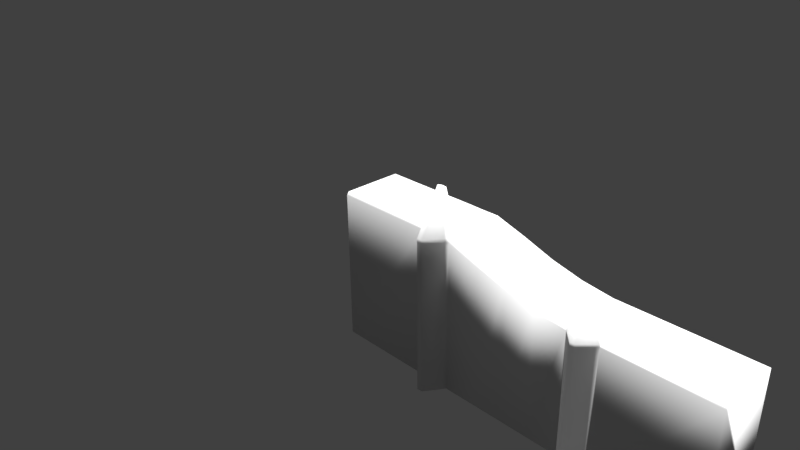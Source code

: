 # Source: LavaGroundsGate2.blend  (saved by Blender 2.77.0; exported with 4.5.12 LTS)
import bpy
from mathutils import Matrix  # noqa: F401  (used for matrix-valued properties, if any)

bpy.ops.wm.read_factory_settings(use_empty=True)
scene = bpy.context.scene
scene.name = 'Scene'

# ---- collections
col_collection_1 = bpy.data.collections.new('Collection 1'); scene.collection.children.link(col_collection_1)

# ---- materials (node trees are filled in below, after node groups)
mat_material = bpy.data.materials.new('Material')
mat_material.alpha_threshold = 0.0
mat_material.use_transparent_shadow = False
mat_material.roughness = 0.5
mat_material.line_color = (0.0, 0.0, 0.0, 1.0)

# ---- material node trees

# ---- world
world_world = bpy.data.worlds.new('World'); scene.world = world_world
world_world.color = (0.05088, 0.05088, 0.05088)
world_world.use_sun_shadow = False
world_world.sun_shadow_jitter_overblur = 0.0
world_world.cycles.sampling_method = 'MANUAL'

# ---- cameras
cam_camera = bpy.data.cameras.new('Camera')
cam_camera.clip_end = 100.0
cam_camera.lens = 35.0
cam_camera.sensor_width = 32.0
cam_camera.sensor_height = 18.0
cam_camera.ortho_scale = 7.314
cam_camera.dof.focus_distance = 0.0
cam_camera.dof.aperture_fstop = 128.0

# ---- lights
light_hemi_009 = bpy.data.lights.new('Hemi.009', 'SUN')
light_hemi_009.transmission_factor = 0.0
light_hemi_009.angle = 0.1993
light_hemi_009.energy = 1.0
light_hemi_009.shadow_buffer_clip_start = 0.5
light_hemi_009.shadow_soft_size = 0.1
light_hemi_009.shadow_cascade_max_distance = 1000.0
light_hemi_008 = bpy.data.lights.new('Hemi.008', 'SUN')
light_hemi_008.transmission_factor = 0.0
light_hemi_008.angle = 0.1993
light_hemi_008.energy = 1.0
light_hemi_008.shadow_buffer_clip_start = 0.5
light_hemi_008.shadow_soft_size = 0.1
light_hemi_008.shadow_cascade_max_distance = 1000.0
light_hemi_007 = bpy.data.lights.new('Hemi.007', 'SUN')
light_hemi_007.transmission_factor = 0.0
light_hemi_007.angle = 0.1993
light_hemi_007.energy = 1.0
light_hemi_007.shadow_buffer_clip_start = 0.5
light_hemi_007.shadow_soft_size = 0.1
light_hemi_007.shadow_cascade_max_distance = 1000.0
light_hemi_006 = bpy.data.lights.new('Hemi.006', 'SUN')
light_hemi_006.transmission_factor = 0.0
light_hemi_006.angle = 0.1993
light_hemi_006.energy = 1.0
light_hemi_006.shadow_buffer_clip_start = 0.5
light_hemi_006.shadow_soft_size = 0.1
light_hemi_006.shadow_cascade_max_distance = 1000.0
light_hemi_005 = bpy.data.lights.new('Hemi.005', 'SUN')
light_hemi_005.transmission_factor = 0.0
light_hemi_005.angle = 0.1993
light_hemi_005.energy = 1.0
light_hemi_005.shadow_buffer_clip_start = 0.5
light_hemi_005.shadow_soft_size = 0.1
light_hemi_005.shadow_cascade_max_distance = 1000.0
light_hemi_004 = bpy.data.lights.new('Hemi.004', 'SUN')
light_hemi_004.transmission_factor = 0.0
light_hemi_004.angle = 0.1993
light_hemi_004.energy = 1.0
light_hemi_004.shadow_buffer_clip_start = 0.5
light_hemi_004.shadow_soft_size = 0.1
light_hemi_004.shadow_cascade_max_distance = 1000.0
light_hemi_003 = bpy.data.lights.new('Hemi.003', 'SUN')
light_hemi_003.transmission_factor = 0.0
light_hemi_003.angle = 0.1993
light_hemi_003.energy = 1.0
light_hemi_003.shadow_buffer_clip_start = 0.5
light_hemi_003.shadow_soft_size = 0.1
light_hemi_003.shadow_cascade_max_distance = 1000.0
light_hemi_002 = bpy.data.lights.new('Hemi.002', 'SUN')
light_hemi_002.transmission_factor = 0.0
light_hemi_002.angle = 0.1993
light_hemi_002.energy = 1.0
light_hemi_002.shadow_buffer_clip_start = 0.5
light_hemi_002.shadow_soft_size = 0.1
light_hemi_002.shadow_cascade_max_distance = 1000.0
light_hemi_001 = bpy.data.lights.new('Hemi.001', 'SUN')
light_hemi_001.transmission_factor = 0.0
light_hemi_001.angle = 0.1993
light_hemi_001.energy = 1.0
light_hemi_001.shadow_buffer_clip_start = 0.5
light_hemi_001.shadow_soft_size = 0.1
light_hemi_001.shadow_cascade_max_distance = 1000.0
light_hemi = bpy.data.lights.new('Hemi', 'SUN')
light_hemi.transmission_factor = 0.0
light_hemi.angle = 0.1993
light_hemi.energy = 1.0
light_hemi.shadow_buffer_clip_start = 0.5
light_hemi.shadow_soft_size = 0.1
light_hemi.shadow_cascade_max_distance = 1000.0
light_lamp = bpy.data.lights.new('Lamp', 'POINT')
light_lamp.transmission_factor = 0.0
light_lamp.cutoff_distance = 30.0
light_lamp.energy = 100.0
light_lamp.shadow_buffer_clip_start = 1.001
light_lamp.shadow_soft_size = 0.1
light_lamp.shadow_maximum_resolution = 0.006
light_lamp.use_absolute_resolution = True

# ---- meshes
me_cube = bpy.data.meshes.new('Cube')
me_cube.from_pydata([(0.0, 0.4, -1.0), (0.0, -0.4, -1.0), (1.3, -0.4, -1.0), (1.3, 0.4, -1.0), (0.0, 0.4, 1.0), (1.3, -0.3809, 1.0), (1.3, 0.4, 1.0), (2.9, -0.3537, 0.65), (1.518, 0.4, -1.0), (1.535, -0.3507, 1.519), (1.5, 0.4, 0.9979), (1.7, -0.4, -1.0), (1.7, 0.4, -1.0), (1.532, -0.2758, 1.517), (1.7, 0.4, 1.0), (3.3, -0.4, -1.0), (3.3, 0.4, -1.0), (3.3, -0.4, 0.6), (3.3, 0.4, 0.6), (1.322, -0.4328, -1.0), (3.5, 0.4, -1.0), (1.325, -0.4375, 0.9614), (3.5, 0.4, 0.6), (3.7, -0.4, -1.0), (3.7, 0.4, -1.0), (3.7, -0.4, 0.6), (3.7, 0.4, 0.6), (5.0, -0.4, -1.0), (5.0, 0.4, -1.0), (5.0, 0.4, 0.6), (1.673, -0.4411, -1.0), (1.5, -0.08247, 1.002), (3.5, 0.4, 0.6001), (2.5, 0.4, -1.0), (2.5, -0.4, -1.0), (2.5, 0.4, 0.7445), (2.1, -0.4, -1.0), (2.1, 0.4, -1.0), (2.1, 0.4, 0.8797), (2.9, 0.4, 0.65), (2.9, 0.4, -1.0), (2.9, -0.4, -1.0), (3.5, -0.209, 0.6001), (1.674, -0.4383, 1.0), (1.535, 0.4, 0.9983), (1.535, -0.6468, -1.0), (1.535, -0.6468, 1.0), (1.535, -0.1388, 1.002), (1.466, -0.6492, -1.0), (1.466, 0.4, -1.0), (1.466, -0.6492, 1.0), (1.466, 0.4, 0.9983), (1.466, -0.1363, 1.002), (3.325, -0.4246, 0.5679), (1.535, -0.2759, 1.517), (2.5, -0.3515, 0.7445), (1.687, -0.36, 1.0), (2.1, -0.3576, 0.8797), (3.321, -0.3621, 0.6), (2.1, -0.4, 0.8123), (3.325, -0.4246, -1.0), (2.9, -0.4, 0.615), (5.0, -0.4, 0.5618), (3.3, -0.4, 0.5685), (3.7, -0.4, 0.5662), (1.7, -0.4, 0.9403), (2.5, -0.4, 0.6973), (3.5, -0.2939, 0.934), (3.688, -0.3752, 0.6), (5.0, -0.3686, 0.6), (1.535, -0.6468, 0.9667), (1.466, -0.6492, 0.9613), (1.3, -0.4, 0.9614), (1.674, -0.4383, 0.9444), (0.0, -0.4, 0.9628), (1.33, -0.3527, 1.0), (1.466, -0.2739, 1.519), (0.0, -0.3703, 1.0), (1.466, -0.3405, 1.541), (3.671, -0.429, -1.0), (3.67, -0.4299, 0.5658), (3.529, -0.5709, 0.6), (3.53, -0.5697, 0.5639), (3.516, -0.3528, 0.9201), (3.525, -0.5754, -1.0), (3.478, -0.578, 0.564), (3.477, -0.5774, 0.6), (3.478, -0.578, -1.0), (3.485, -0.3525, 0.922)], [], [(0, 3, 2, 1), (4, 77, 5, 6), (0, 1, 74, 77, 4), (1, 2, 72, 74), (9, 46, 43), (4, 6, 3, 0), (44, 14, 12, 8), (8, 45, 48, 49), (52, 51, 6, 5, 75), (51, 10, 8, 49), (59, 57, 56, 65), (8, 12, 11, 30, 45), (76, 78, 13), (45, 30, 73, 70), (18, 22, 20, 16), (41, 15, 63, 61), (39, 18, 16, 40), (40, 16, 15, 41), (22, 26, 24, 20), (5, 72, 21), (87, 84, 82, 85), (15, 60, 53, 63), (62, 69, 68, 64), (60, 87, 85, 53), (26, 32, 42, 68), (19, 48, 71, 21), (27, 28, 29, 69, 62), (23, 27, 62, 64), (26, 29, 28, 24), (24, 28, 27, 23), (38, 35, 33, 37), (37, 33, 34, 36), (44, 10, 31, 47), (14, 44, 47, 56), (78, 9, 54, 13), (47, 52, 76, 13, 54), (18, 32, 22), (58, 17, 88, 67), (22, 32, 26), (36, 34, 66, 59), (11, 36, 59, 65), (12, 37, 36, 11), (14, 38, 37, 12), (33, 40, 41, 34), (35, 39, 40, 33), (34, 41, 61, 66), (42, 67, 68), (42, 32, 18, 58), (30, 11, 65, 73), (10, 44, 8), (6, 51, 49, 3), (31, 10, 51, 52), (2, 19, 21, 72), (3, 49, 48, 19, 2), (9, 78, 50, 46), (45, 70, 71, 48), (86, 85, 82, 81), (52, 47, 31), (78, 76, 75, 5), (58, 18, 39, 7), (55, 35, 38, 57), (57, 38, 14, 56), (7, 39, 35, 55), (59, 66, 55, 57), (56, 47, 54), (25, 64, 68), (17, 63, 53), (64, 25, 80), (43, 65, 56), (43, 56, 54, 9), (67, 83, 25, 68), (69, 29, 26, 68), (67, 42, 58), (70, 46, 50, 71), (71, 50, 5, 21), (73, 43, 46, 70), (65, 43, 73), (76, 52, 75), (72, 5, 77, 74), (5, 50, 78), (7, 55, 66, 61), (63, 58, 7, 61), (63, 17, 58), (79, 23, 64, 80), (25, 81, 82, 80), (84, 79, 80, 82), (81, 25, 83), (83, 67, 88), (86, 17, 53, 85), (86, 81, 83, 88), (88, 17, 86)])
me_cube.polygons.foreach_set('use_smooth', [True] * 91)
_uv = me_cube.uv_layers.new(name='UVMap')
_uv.uv.foreach_set('vector', [0.8754, 0.9902, 0.8754, 0.9902, 0.8754, 0.9902, 0.8754, 0.9902, 0.8754, 0.9902, 0.8754, 0.9902, 0.8754, 0.9902, 0.8754, 0.9902, 0.8754, 0.9902, 0.8754, 0.9902, 0.8754, 0.9902, 0.8754, 0.9902, 0.8754, 0.9902, 0.8754, 0.9902, 0.8754, 0.9902, 0.8754, 0.9902, 0.8754, 0.9902, 0.4066, 0.8559, 0.4066, 0.8559, 0.4066, 0.8559, 0.8754, 0.9902, 0.8754, 0.9902, 0.8754, 0.9902, 0.8754, 0.9902, 0.8754, 0.9902, 0.8754, 0.9902, 0.8754, 0.9902, 0.8754, 0.9902, 0.8754, 0.9902, 0.8754, 0.9902, 0.8754, 0.9902, 0.8754, 0.9902, 0.8754, 0.9902, 0.8754, 0.9902, 0.8754, 0.9902, 0.8754, 0.9902, 0.8754, 0.9902, 0.8754, 0.9902, 0.8754, 0.9902, 0.8754, 0.9902, 0.8754, 0.9902, 0.4992, 0.8849, 0.4992, 0.8849, 0.4992, 0.8849, 0.4992, 0.8849, 0.8754, 0.9902, 0.8754, 0.9902, 0.8754, 0.9902, 0.8754, 0.9902, 0.8754, 0.9902, 0.4992, 0.8849, 0.4992, 0.8849, 0.4992, 0.8849, 0.4066, 0.8559, 0.4066, 0.8559, 0.4066, 0.8559, 0.4066, 0.8559, 0.8754, 0.9902, 0.8754, 0.9902, 0.8754, 0.9902, 0.8754, 0.9902, 0.8754, 0.9902, 0.8754, 0.9902, 0.8754, 0.9902, 0.8754, 0.9902, 0.8754, 0.9902, 0.8754, 0.9902, 0.8754, 0.9902, 0.8754, 0.9902, 0.8754, 0.9902, 0.8754, 0.9902, 0.8754, 0.9902, 0.8754, 0.9902, 0.8754, 0.9902, 0.8754, 0.9902, 0.8754, 0.9902, 0.8754, 0.9902, 0.4992, 0.8849, 0.4992, 0.8849, 0.4992, 0.8849, 0.4991, 0.885, 0.4991, 0.885, 0.4992, 0.8849, 0.4991, 0.885, 0.4985, 0.885, 0.4985, 0.885, 0.4985, 0.885, 0.4985, 0.885, 0.4992, 0.8849, 0.4992, 0.8849, 0.4992, 0.8849, 0.4992, 0.8849, 0.4066, 0.8559, 0.4066, 0.8559, 0.4066, 0.8559, 0.4066, 0.8559, 0.8754, 0.9902, 0.8754, 0.9902, 0.8754, 0.9902, 0.8754, 0.9902, 0.4066, 0.8559, 0.4066, 0.8559, 0.4066, 0.8559, 0.4066, 0.8559, 0.8754, 0.9902, 0.8754, 0.9902, 0.8754, 0.9902, 0.8754, 0.9902, 0.8754, 0.9902, 0.8754, 0.9902, 0.8754, 0.9902, 0.8754, 0.9902, 0.8754, 0.9902, 0.8754, 0.9902, 0.8754, 0.9902, 0.8754, 0.9902, 0.8754, 0.9902, 0.8754, 0.9902, 0.8754, 0.9902, 0.8754, 0.9902, 0.8754, 0.9902, 0.8754, 0.9902, 0.8754, 0.9902, 0.8754, 0.9902, 0.8754, 0.9902, 0.8754, 0.9902, 0.8754, 0.9902, 0.8754, 0.9902, 0.8754, 0.9902, 0.8754, 0.9902, 0.8754, 0.9902, 0.8754, 0.9902, 0.8754, 0.9902, 0.8754, 0.9902, 0.8754, 0.9902, 0.8754, 0.9902, 0.8754, 0.9902, 0.4992, 0.8849, 0.4992, 0.8849, 0.4992, 0.8849, 0.4992, 0.8849, 0.8754, 0.9902, 0.8754, 0.9902, 0.8754, 0.9902, 0.8754, 0.9902, 0.8754, 0.9902, 0.8754, 0.9902, 0.8754, 0.9902, 0.8754, 0.9902, 0.4992, 0.8849, 0.4992, 0.8849, 0.4992, 0.8849, 0.4992, 0.8849, 0.8754, 0.9902, 0.8754, 0.9902, 0.8754, 0.9902, 0.8754, 0.9902, 0.8754, 0.9902, 0.8754, 0.9902, 0.8754, 0.9902, 0.8754, 0.9902, 0.8754, 0.9902, 0.8754, 0.9902, 0.8754, 0.9902, 0.8754, 0.9902, 0.8754, 0.9902, 0.8754, 0.9902, 0.8754, 0.9902, 0.8754, 0.9902, 0.8754, 0.9902, 0.8754, 0.9902, 0.8754, 0.9902, 0.8754, 0.9902, 0.8754, 0.9902, 0.8754, 0.9902, 0.8754, 0.9902, 0.8754, 0.9902, 0.8754, 0.9902, 0.8754, 0.9902, 0.8754, 0.9902, 0.8754, 0.9902, 0.8754, 0.9902, 0.8754, 0.9902, 0.8754, 0.9902, 0.8754, 0.9902, 0.8754, 0.9902, 0.8754, 0.9902, 0.8754, 0.9902, 0.8754, 0.9902, 0.8754, 0.9902, 0.8754, 0.9902, 0.499, 0.8847, 0.499, 0.8847, 0.499, 0.8847, 0.499, 0.8847, 0.8754, 0.9902, 0.8754, 0.9902, 0.8754, 0.9902, 0.8754, 0.9902, 0.8754, 0.9902, 0.8754, 0.9902, 0.8754, 0.9902, 0.8754, 0.9902, 0.8754, 0.9902, 0.8754, 0.9902, 0.8754, 0.9902, 0.4985, 0.885, 0.4985, 0.885, 0.4985, 0.885, 0.4985, 0.885, 0.8754, 0.9902, 0.8754, 0.9902, 0.8754, 0.9902, 0.8754, 0.9902, 0.8754, 0.9902, 0.4992, 0.8849, 0.4992, 0.8849, 0.4992, 0.8849, 0.4992, 0.8849, 0.4993, 0.8848, 0.4993, 0.8848, 0.4993, 0.8848, 0.4993, 0.8848, 0.4992, 0.8849, 0.4992, 0.8849, 0.4992, 0.8849, 0.4992, 0.8849, 0.8754, 0.9902, 0.8754, 0.9902, 0.8754, 0.9902, 0.4992, 0.8849, 0.4992, 0.8849, 0.4992, 0.8849, 0.4992, 0.8849, 0.8754, 0.9902, 0.8754, 0.9902, 0.8754, 0.9902, 0.8754, 0.9902, 0.8754, 0.9902, 0.8754, 0.9902, 0.8754, 0.9902, 0.8754, 0.9902, 0.8754, 0.9902, 0.8754, 0.9902, 0.8754, 0.9902, 0.8754, 0.9902, 0.8754, 0.9902, 0.8754, 0.9902, 0.8754, 0.9902, 0.8754, 0.9902, 0.4992, 0.8849, 0.4992, 0.8849, 0.4992, 0.8849, 0.4992, 0.8849, 0.8754, 0.9902, 0.8754, 0.9902, 0.8754, 0.9902, 0.8754, 0.9902, 0.8754, 0.9902, 0.8754, 0.9902, 0.4992, 0.8849, 0.4992, 0.8849, 0.4992, 0.8849, 0.4992, 0.8849, 0.4992, 0.8849, 0.4992, 0.8849, 0.4992, 0.8849, 0.4992, 0.8849, 0.4992, 0.8849, 0.4992, 0.8849, 0.4992, 0.8849, 0.4992, 0.8849, 0.4992, 0.8849, 0.4992, 0.8849, 0.4992, 0.8849, 0.4992, 0.8849, 0.4992, 0.8849, 0.8754, 0.9902, 0.8754, 0.9902, 0.8754, 0.9902, 0.8754, 0.9902, 0.8754, 0.9902, 0.8754, 0.9902, 0.8754, 0.9902, 0.4992, 0.8849, 0.4992, 0.8849, 0.4992, 0.8849, 0.4992, 0.8849, 0.4992, 0.8849, 0.4992, 0.8849, 0.4992, 0.8849, 0.4992, 0.8849, 0.4992, 0.8849, 0.4992, 0.8849, 0.4992, 0.8849, 0.4992, 0.8849, 0.4992, 0.8849, 0.4992, 0.8849, 0.4992, 0.8849, 0.8754, 0.9902, 0.8754, 0.9902, 0.8754, 0.9902, 0.4992, 0.8849, 0.4992, 0.8849, 0.4992, 0.8849, 0.4992, 0.8849, 0.4066, 0.8559, 0.4066, 0.8559, 0.4066, 0.8559, 0.4992, 0.8849, 0.4992, 0.8849, 0.4992, 0.8849, 0.4992, 0.8849, 0.4992, 0.8849, 0.4992, 0.8849, 0.4992, 0.8849, 0.4992, 0.8849, 0.8754, 0.9902, 0.8754, 0.9902, 0.8754, 0.9902, 0.4989, 0.8846, 0.4989, 0.8846, 0.4989, 0.8846, 0.4989, 0.8846, 0.4992, 0.8849, 0.4992, 0.8849, 0.4992, 0.8849, 0.4992, 0.8849, 0.4066, 0.8559, 0.4066, 0.8559, 0.4066, 0.8559, 0.4066, 0.8559, 0.4066, 0.8559, 0.4066, 0.8559, 0.4066, 0.8559, 0.4992, 0.8849, 0.4992, 0.8849, 0.4992, 0.8849, 0.4992, 0.8849, 0.4992, 0.8849, 0.4992, 0.8849, 0.4992, 0.8849, 0.4992, 0.8849, 0.4992, 0.8849, 0.4992, 0.8849, 0.4992, 0.8849, 0.4066, 0.8559, 0.4066, 0.8559, 0.4066, 0.8559])
me_cube.materials.append(mat_material)
me_cube.use_remesh_preserve_volume = False
me_cube.use_remesh_preserve_attributes = False
me_cube.use_mirror_vertex_groups = False
me_cube.update()

# ---- objects
ob_hemi_009 = bpy.data.objects.new('Hemi.009', light_hemi_009)
ob_hemi_008 = bpy.data.objects.new('Hemi.008', light_hemi_008)
ob_hemi_007 = bpy.data.objects.new('Hemi.007', light_hemi_007)
ob_hemi_006 = bpy.data.objects.new('Hemi.006', light_hemi_006)
ob_hemi_005 = bpy.data.objects.new('Hemi.005', light_hemi_005)
ob_hemi_004 = bpy.data.objects.new('Hemi.004', light_hemi_004)
ob_hemi_003 = bpy.data.objects.new('Hemi.003', light_hemi_003)
ob_hemi_002 = bpy.data.objects.new('Hemi.002', light_hemi_002)
ob_hemi_001 = bpy.data.objects.new('Hemi.001', light_hemi_001)
ob_hemi = bpy.data.objects.new('Hemi', light_hemi)
ob_cube = bpy.data.objects.new('Cube', me_cube)
ob_lamp = bpy.data.objects.new('Lamp', light_lamp)
ob_camera = bpy.data.objects.new('Camera', cam_camera)

# ---- transforms, parenting, visibility, modifiers, constraints
ob_hemi_009.location = (-4.993, -3.63, -2.913)
ob_hemi_009.lineart.crease_threshold = 0.0
ob_hemi_008.location = (-0.9963, -3.948, -2.492)
ob_hemi_008.lineart.crease_threshold = 0.0
ob_hemi_007.location = (1.737, -4.142, -2.071)
ob_hemi_007.lineart.crease_threshold = 0.0
ob_hemi_006.location = (-5.051, -4.142, -1.603)
ob_hemi_006.lineart.crease_threshold = 0.0
ob_hemi_005.location = (-5.158, 3.568, 5.479)
ob_hemi_005.lineart.crease_threshold = 0.0
ob_hemi_004.location = (-0.2138, 3.381, 5.479)
ob_hemi_004.lineart.crease_threshold = 0.0
ob_hemi_003.location = (-0.4276, -4.971, 5.479)
ob_hemi_003.lineart.crease_threshold = 0.0
ob_hemi_002.location = (-5.946, -4.142, 5.479)
ob_hemi_002.lineart.crease_threshold = 0.0
ob_hemi_001.location = (-8.418, -6.096e-07, 5.479)
ob_hemi_001.lineart.crease_threshold = 0.0
ob_hemi.location = (1.724, -7.405e-07, 5.318)
ob_hemi.lineart.crease_threshold = 0.0
ob_cube.location = (0.0, 0.0, 0.0)
ob_cube.lock_rotations_4d = False
ob_cube.empty_display_type = 'ARROWS'
ob_cube.lineart.crease_threshold = 0.0
ob_lamp.location = (4.076, 1.005, 5.904)
ob_lamp.rotation_euler = (0.6503, 0.05522, 1.866)
ob_lamp.lock_rotations_4d = False
ob_lamp.empty_display_type = 'ARROWS'
ob_lamp.color = (0.0, 0.0, 0.0, 0.0)
ob_lamp.lineart.crease_threshold = 0.0
ob_camera.location = (7.481, -6.508, 5.344)
ob_camera.rotation_euler = (1.109, 0.01082, 0.8149)
ob_camera.lock_rotations_4d = False
ob_camera.empty_display_type = 'ARROWS'
ob_camera.color = (0.0, 0.0, 0.0, 0.0)
ob_camera.display_type = 'WIRE'
ob_camera.lineart.crease_threshold = 0.0

# ---- collection membership
col_collection_1.objects.link(ob_hemi_009)
col_collection_1.objects.link(ob_hemi_008)
col_collection_1.objects.link(ob_hemi_007)
col_collection_1.objects.link(ob_hemi_006)
col_collection_1.objects.link(ob_hemi_005)
col_collection_1.objects.link(ob_hemi_004)
col_collection_1.objects.link(ob_hemi_003)
col_collection_1.objects.link(ob_hemi_002)
col_collection_1.objects.link(ob_hemi_001)
col_collection_1.objects.link(ob_hemi)
col_collection_1.objects.link(ob_cube)
col_collection_1.objects.link(ob_lamp)
col_collection_1.objects.link(ob_camera)

# ---- scene / render settings (as saved in the file)
scene.camera = ob_camera
scene.frame_start = 1; scene.frame_end = 250; scene.frame_set(1)
scene.render.engine = 'BLENDER_EEVEE_NEXT'
scene.render.resolution_percentage = 50
scene.render.dither_intensity = 0.0
scene.cycles.use_denoising = False
scene.cycles.samples = 128
scene.cycles.sampling_pattern = 'TABULATED_SOBOL'
scene.cycles.light_sampling_threshold = 0.0
scene.cycles.use_adaptive_sampling = False
scene.cycles.use_light_tree = False
scene.cycles.blur_glossy = 0.0
scene.cycles.sample_clamp_indirect = 0.0
scene.view_settings.view_transform = 'Standard'
bpy.context.view_layer.update()
